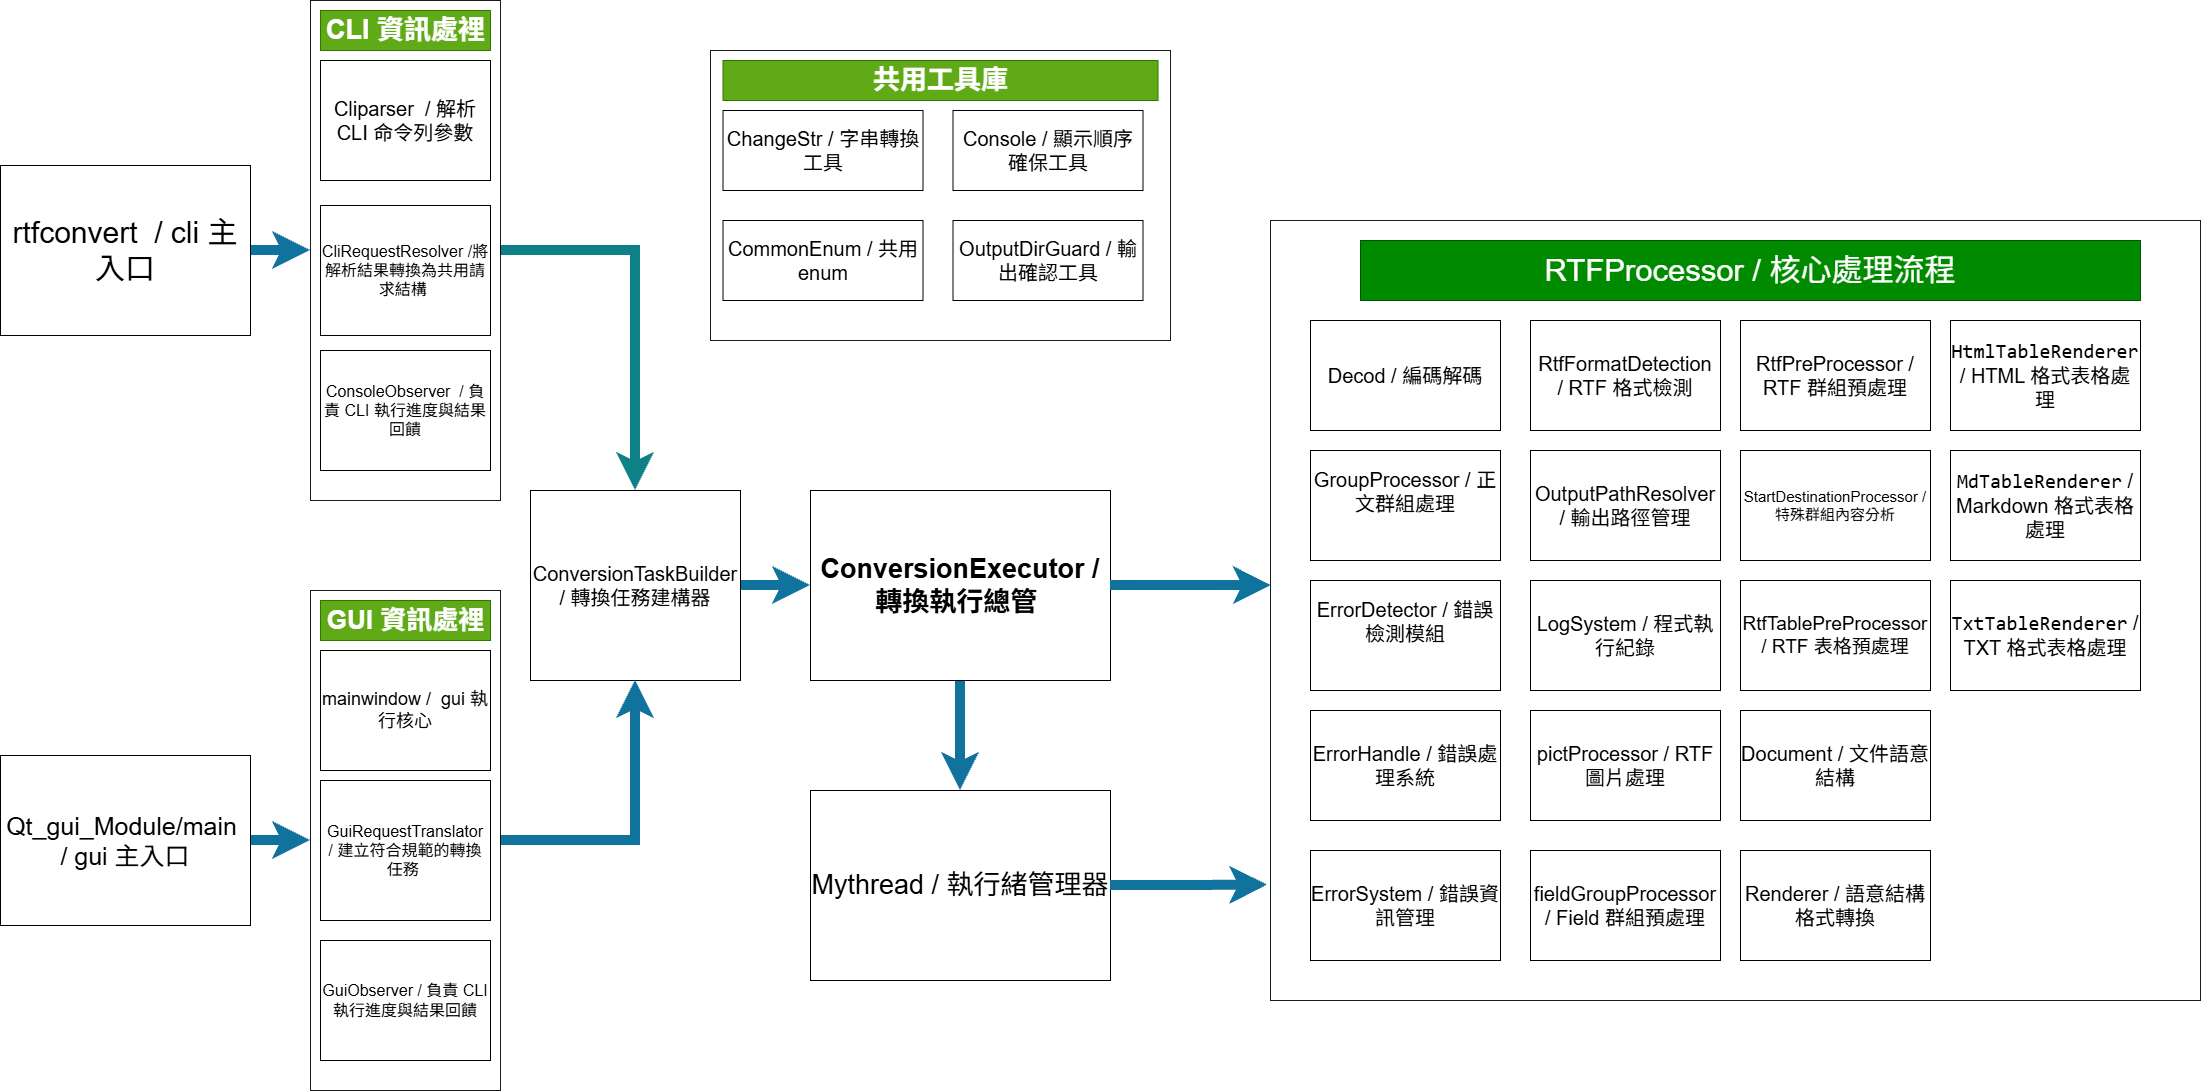

The diagram above was exported from draw.io. Its source (the exported page's mxGraphModel, read from the mxfile embedded in the PNG):
<mxGraphModel dx="9247" dy="3421" grid="1" gridSize="10" guides="1" tooltips="1" connect="1" arrows="1" fold="1" page="1" pageScale="1" pageWidth="827" pageHeight="1169" math="0" shadow="0">
  <root>
    <object label="" id="0">
      <mxCell />
    </object>
    <mxCell id="1" parent="0" />
    <mxCell id="UFxHCTeVvLrYtnhBnRDC-7" parent="1" style="rounded=0;whiteSpace=wrap;html=1;fillColor=light-dark(#FFFFFF,#FFF2CC);strokeColor=default;opacity=90;opacityGroup=1;" value="" vertex="1">
      <mxGeometry height="780" width="930" x="-3230" y="-520" as="geometry" />
    </mxCell>
    <mxCell id="UFxHCTeVvLrYtnhBnRDC-55" edge="1" parent="1" source="By59mB2xedDJnujc1Z_2-50" style="edgeStyle=orthogonalEdgeStyle;rounded=0;orthogonalLoop=1;jettySize=auto;html=1;exitX=1;exitY=0.5;exitDx=0;exitDy=0;entryX=0.5;entryY=0;entryDx=0;entryDy=0;defaultLabelBackgroundColor=page;strokeWidth=10;fillColor=#b0e3e6;strokeColor=#0e8088;" target="By59mB2xedDJnujc1Z_2-23">
      <mxGeometry relative="1" as="geometry" />
    </mxCell>
    <mxCell id="By59mB2xedDJnujc1Z_2-50" parent="1" style="rounded=0;whiteSpace=wrap;html=1;fillColor=light-dark(#FFFFFF,#FFF2CC);strokeColor=default;opacity=90;opacityGroup=1;" value="" vertex="1">
      <mxGeometry height="500" width="190" x="-4190" y="-740" as="geometry" />
    </mxCell>
    <mxCell id="2Cbao9S7e5RdDG-VStR3-41" edge="1" parent="1" source="By59mB2xedDJnujc1Z_2-2" style="edgeStyle=orthogonalEdgeStyle;rounded=0;orthogonalLoop=1;jettySize=auto;html=1;exitX=1;exitY=0.5;exitDx=0;exitDy=0;entryX=0;entryY=0.5;entryDx=0;entryDy=0;defaultLabelBackgroundColor=page;strokeWidth=10;fillColor=#b1ddf0;strokeColor=#10739e;" target="By59mB2xedDJnujc1Z_2-50">
      <mxGeometry relative="1" as="geometry" />
    </mxCell>
    <mxCell id="By59mB2xedDJnujc1Z_2-2" parent="1" style="rounded=0;whiteSpace=wrap;html=1;" value="&lt;font style=&quot;font-size: 30px;&quot;&gt;rtfconvert&amp;nbsp; / cli 主入口&lt;/font&gt;" vertex="1">
      <mxGeometry height="170" width="250" x="-4500" y="-575" as="geometry" />
    </mxCell>
    <mxCell id="By59mB2xedDJnujc1Z_2-4" parent="1" style="rounded=0;whiteSpace=wrap;html=1;" value="&lt;font style=&quot;font-size: 20px;&quot;&gt;Cliparser&amp;nbsp; / 解析 CLI 命令列參數&lt;/font&gt;" vertex="1">
      <mxGeometry height="120" width="170" x="-4180" y="-680" as="geometry" />
    </mxCell>
    <mxCell id="By59mB2xedDJnujc1Z_2-11" parent="1" style="rounded=0;whiteSpace=wrap;html=1;" value="&lt;font style=&quot;font-size: 16px;&quot;&gt;CliRequestResolver /將解析結果轉換為共用請求結構&amp;nbsp;&lt;/font&gt;" vertex="1">
      <mxGeometry height="130" width="170" x="-4180" y="-535" as="geometry" />
    </mxCell>
    <mxCell id="By59mB2xedDJnujc1Z_2-16" parent="1" style="rounded=0;whiteSpace=wrap;html=1;" value="&lt;font style=&quot;font-size: 16px;&quot;&gt;ConsoleObserver&amp;nbsp; / 負責 CLI 執行進度與結果回&lt;/font&gt;&lt;font style=&quot;font-size: 16px;&quot;&gt;饋&lt;/font&gt;" vertex="1">
      <mxGeometry height="120" width="170" x="-4180" y="-390" as="geometry" />
    </mxCell>
    <mxCell id="UFxHCTeVvLrYtnhBnRDC-57" edge="1" parent="1" source="By59mB2xedDJnujc1Z_2-23" style="edgeStyle=orthogonalEdgeStyle;rounded=0;orthogonalLoop=1;jettySize=auto;html=1;exitX=1;exitY=0.5;exitDx=0;exitDy=0;entryX=0;entryY=0.5;entryDx=0;entryDy=0;defaultLabelBackgroundColor=page;strokeWidth=10;fillColor=#b1ddf0;strokeColor=#10739e;" target="2Cbao9S7e5RdDG-VStR3-30">
      <mxGeometry relative="1" as="geometry" />
    </mxCell>
    <mxCell id="By59mB2xedDJnujc1Z_2-23" parent="1" style="rounded=0;whiteSpace=wrap;html=1;" value="&lt;font style=&quot;font-size: 20px;&quot;&gt;ConversionTaskBuilder / 轉換任務建構器&lt;/font&gt;" vertex="1">
      <mxGeometry height="190" width="210" x="-3970" y="-250" as="geometry" />
    </mxCell>
    <mxCell id="By59mB2xedDJnujc1Z_2-47" edge="1" parent="1" style="edgeStyle=orthogonalEdgeStyle;rounded=0;orthogonalLoop=1;jettySize=auto;html=1;innerLoopWaypoints=1;exitX=0.5;exitY=1;exitDx=0;exitDy=0;defaultLabelBackgroundColor=page;">
      <mxGeometry relative="1" as="geometry">
        <mxPoint x="-3320" y="70" as="sourcePoint" />
        <mxPoint x="-3320" y="70" as="targetPoint" />
      </mxGeometry>
    </mxCell>
    <mxCell id="2Cbao9S7e5RdDG-VStR3-1" parent="1" style="text;strokeColor=#2D7600;fillColor=#60a917;html=1;fontSize=27;fontStyle=1;verticalAlign=middle;align=center;autosizeText=1;fontColor=#ffffff;" value="CLI 資訊處裡" vertex="1">
      <mxGeometry height="40" width="170" x="-4180" y="-730" as="geometry" />
    </mxCell>
    <mxCell id="2Cbao9S7e5RdDG-VStR3-42" edge="1" parent="1" source="2Cbao9S7e5RdDG-VStR3-6" style="edgeStyle=orthogonalEdgeStyle;rounded=0;orthogonalLoop=1;jettySize=auto;html=1;exitX=1;exitY=0.5;exitDx=0;exitDy=0;entryX=0;entryY=0.5;entryDx=0;entryDy=0;defaultLabelBackgroundColor=page;strokeWidth=10;fillColor=#b1ddf0;strokeColor=#10739e;" target="2Cbao9S7e5RdDG-VStR3-21">
      <mxGeometry relative="1" as="geometry" />
    </mxCell>
    <mxCell id="2Cbao9S7e5RdDG-VStR3-6" parent="1" style="rounded=0;whiteSpace=wrap;html=1;" value="&lt;font style=&quot;font-size: 25px;&quot;&gt;Qt_gui_Module/main&amp;nbsp; / gui 主入口&lt;/font&gt;" vertex="1">
      <mxGeometry height="170" width="250" x="-4500" y="15" as="geometry" />
    </mxCell>
    <mxCell id="UFxHCTeVvLrYtnhBnRDC-39" edge="1" parent="1" source="2Cbao9S7e5RdDG-VStR3-21" style="edgeStyle=orthogonalEdgeStyle;rounded=0;orthogonalLoop=1;jettySize=auto;html=1;exitX=1;exitY=0.5;exitDx=0;exitDy=0;entryX=0.5;entryY=1;entryDx=0;entryDy=0;defaultLabelBackgroundColor=page;strokeWidth=10;fillColor=#b1ddf0;strokeColor=#10739e;" target="By59mB2xedDJnujc1Z_2-23">
      <mxGeometry relative="1" as="geometry" />
    </mxCell>
    <mxCell id="2Cbao9S7e5RdDG-VStR3-21" parent="1" style="rounded=0;whiteSpace=wrap;html=1;fillColor=light-dark(#FFFFFF,#FFF2CC);strokeColor=default;opacity=90;opacityGroup=1;" value="" vertex="1">
      <mxGeometry height="500" width="190" x="-4190" y="-150" as="geometry" />
    </mxCell>
    <mxCell id="2Cbao9S7e5RdDG-VStR3-26" parent="1" style="text;strokeColor=#2D7600;fillColor=#60a917;html=1;fontSize=26;fontStyle=1;verticalAlign=middle;align=center;autosizeText=1;fontColor=#ffffff;" value="GUI 資訊處裡" vertex="1">
      <mxGeometry height="40" width="170" x="-4180" y="-140" as="geometry" />
    </mxCell>
    <mxCell id="2Cbao9S7e5RdDG-VStR3-27" parent="1" style="rounded=0;whiteSpace=wrap;html=1;" value="&lt;font style=&quot;font-size: 18px;&quot;&gt;mainwindow /&amp;nbsp; gui 執行核心&lt;/font&gt;" vertex="1">
      <mxGeometry height="120" width="170" x="-4180" y="-90" as="geometry" />
    </mxCell>
    <mxCell id="2Cbao9S7e5RdDG-VStR3-28" parent="1" style="rounded=0;whiteSpace=wrap;html=1;" value="&lt;font style=&quot;font-size: 16px;&quot;&gt;&lt;font style=&quot;&quot;&gt;GuiRequestTranslator /&amp;nbsp;建立符合規範的轉換任務&lt;/font&gt;&amp;nbsp;&lt;/font&gt;" vertex="1">
      <mxGeometry height="140" width="170" x="-4180" y="40" as="geometry" />
    </mxCell>
    <mxCell id="2Cbao9S7e5RdDG-VStR3-29" parent="1" style="rounded=0;whiteSpace=wrap;html=1;" value="&lt;font style=&quot;font-size: 16px;&quot;&gt;GuiObserver /&amp;nbsp;&lt;/font&gt;&lt;font style=&quot;font-size: 16px;&quot;&gt;負責 CLI 執行進度與結果回&lt;/font&gt;&lt;font style=&quot;font-size: 16px;&quot;&gt;饋&lt;/font&gt;" vertex="1">
      <mxGeometry height="120" width="170" x="-4180" y="200" as="geometry" />
    </mxCell>
    <mxCell id="UFxHCTeVvLrYtnhBnRDC-58" edge="1" parent="1" source="2Cbao9S7e5RdDG-VStR3-30" style="edgeStyle=orthogonalEdgeStyle;rounded=0;orthogonalLoop=1;jettySize=auto;html=1;exitX=0.5;exitY=1;exitDx=0;exitDy=0;entryX=0.5;entryY=0;entryDx=0;entryDy=0;defaultLabelBackgroundColor=page;strokeWidth=10;fillColor=#b1ddf0;strokeColor=#10739e;" target="UFxHCTeVvLrYtnhBnRDC-1">
      <mxGeometry relative="1" as="geometry" />
    </mxCell>
    <mxCell id="2Cbao9S7e5RdDG-VStR3-30" parent="1" style="rounded=0;whiteSpace=wrap;html=1;" value="&lt;font style=&quot;font-size: 27px;&quot;&gt;&lt;strong style=&quot;background-color: transparent; color: light-dark(#000000, var(--ge-light-color, #ffffff));&quot;&gt;ConversionExecutor / 轉換執行總管&lt;/strong&gt;&amp;nbsp;&lt;/font&gt;" vertex="1">
      <mxGeometry height="190" width="300" x="-3690" y="-250" as="geometry" />
    </mxCell>
    <mxCell id="UFxHCTeVvLrYtnhBnRDC-1" parent="1" style="rounded=0;whiteSpace=wrap;html=1;" value="&lt;font style=&quot;font-size: 27px;&quot;&gt;Mythread /&amp;nbsp;執行緒管理器&lt;/font&gt;" vertex="1">
      <mxGeometry height="190" width="300" x="-3690" y="50" as="geometry" />
    </mxCell>
    <mxCell id="UFxHCTeVvLrYtnhBnRDC-5" parent="1" style="rounded=0;whiteSpace=wrap;html=1;fillColor=#008a00;fontColor=#ffffff;strokeColor=#005700;" value="&lt;p&gt;&lt;font style=&quot;font-size: 31px;&quot;&gt;&lt;font style=&quot;&quot;&gt;RTFProcessor /&amp;nbsp;&lt;/font&gt;&lt;span style=&quot;background-color: transparent; color: light-dark(rgb(255, 255, 255), rgb(18, 18, 18));&quot;&gt;核心處理流程&lt;/span&gt;&lt;/font&gt;&lt;/p&gt;" vertex="1">
      <mxGeometry height="60" width="780" x="-3140" y="-500" as="geometry" />
    </mxCell>
    <mxCell id="UFxHCTeVvLrYtnhBnRDC-13" parent="1" style="rounded=0;whiteSpace=wrap;html=1;" value="&lt;font style=&quot;font-size: 20px;&quot;&gt;Decod / 編碼解碼&lt;/font&gt;" vertex="1">
      <mxGeometry height="110" width="190" x="-3190" y="-420" as="geometry" />
    </mxCell>
    <mxCell id="UFxHCTeVvLrYtnhBnRDC-16" parent="1" style="rounded=0;whiteSpace=wrap;html=1;" value="&lt;p&gt;&lt;font style=&quot;font-size: 20px;&quot;&gt;&lt;font style=&quot;&quot;&gt;GroupProcessor /&amp;nbsp;&lt;/font&gt;&lt;span style=&quot;background-color: transparent; color: light-dark(#000000, var(--ge-light-color, #ffffff));&quot;&gt;正文群組處理&lt;/span&gt;&lt;/font&gt;&lt;/p&gt;&lt;div&gt;&lt;/div&gt;&lt;p&gt;&lt;br&gt;&lt;/p&gt;" vertex="1">
      <mxGeometry height="110" width="190" x="-3190" y="-290" as="geometry" />
    </mxCell>
    <mxCell id="UFxHCTeVvLrYtnhBnRDC-17" parent="1" style="rounded=0;whiteSpace=wrap;html=1;" value="&lt;p&gt;&lt;font style=&quot;font-size: 20px;&quot;&gt;ErrorDetector /&amp;nbsp;&lt;span style=&quot;background-color: transparent; color: light-dark(#000000, var(--ge-light-color, #ffffff));&quot;&gt;錯誤檢測模組&lt;/span&gt;&lt;/font&gt;&lt;/p&gt;&lt;div&gt;&lt;/div&gt;&lt;p&gt;&lt;br&gt;&lt;/p&gt;" vertex="1">
      <mxGeometry height="110" width="190" x="-3190" y="-160" as="geometry" />
    </mxCell>
    <mxCell id="UFxHCTeVvLrYtnhBnRDC-18" parent="1" style="rounded=0;whiteSpace=wrap;html=1;" value="&lt;p&gt;&lt;font style=&quot;font-size: 20px;&quot;&gt;ErrorHandle /&amp;nbsp;&lt;span style=&quot;background-color: transparent; color: light-dark(#000000, var(--ge-light-color, #ffffff));&quot;&gt;錯誤處理系統&lt;/span&gt;&lt;/font&gt;&lt;/p&gt;" vertex="1">
      <mxGeometry height="110" width="190" x="-3190" y="-30" as="geometry" />
    </mxCell>
    <mxCell id="UFxHCTeVvLrYtnhBnRDC-19" parent="1" style="rounded=0;whiteSpace=wrap;html=1;" value="&lt;p&gt;&lt;font style=&quot;font-size: 20px;&quot;&gt;ErrorSystem /&amp;nbsp;&lt;span style=&quot;background-color: transparent; color: light-dark(#000000, var(--ge-light-color, #ffffff));&quot;&gt;錯誤資訊管理&lt;/span&gt;&lt;/font&gt;&lt;/p&gt;" vertex="1">
      <mxGeometry height="110" width="190" x="-3190" y="110" as="geometry" />
    </mxCell>
    <mxCell id="UFxHCTeVvLrYtnhBnRDC-20" parent="1" style="rounded=0;whiteSpace=wrap;html=1;" value="&lt;p&gt;&lt;font style=&quot;font-size: 20px;&quot;&gt;&lt;font style=&quot;&quot;&gt;RtfFormatDetection /&amp;nbsp;&lt;/font&gt;&lt;span style=&quot;background-color: transparent; color: light-dark(#000000, var(--ge-light-color, #ffffff));&quot;&gt;RTF 格式檢測&lt;/span&gt;&lt;/font&gt;&lt;/p&gt;" vertex="1">
      <mxGeometry height="110" width="190" x="-2970" y="-420" as="geometry" />
    </mxCell>
    <mxCell id="UFxHCTeVvLrYtnhBnRDC-22" parent="1" style="rounded=0;whiteSpace=wrap;html=1;" value="&lt;p&gt;&lt;font style=&quot;font-size: 20px;&quot;&gt;OutputPathResolver / 輸出路徑管理&lt;/font&gt;&lt;/p&gt;" vertex="1">
      <mxGeometry height="110" width="190" x="-2970" y="-290" as="geometry" />
    </mxCell>
    <mxCell id="UFxHCTeVvLrYtnhBnRDC-23" parent="1" style="rounded=0;whiteSpace=wrap;html=1;" value="&lt;p&gt;&lt;font style=&quot;font-size: 20px;&quot;&gt;LogSystem / 程式執行紀錄&lt;/font&gt;&lt;/p&gt;" vertex="1">
      <mxGeometry height="110" width="190" x="-2970" y="-160" as="geometry" />
    </mxCell>
    <mxCell id="UFxHCTeVvLrYtnhBnRDC-24" parent="1" style="rounded=0;whiteSpace=wrap;html=1;" value="&lt;p&gt;&lt;font style=&quot;font-size: 20px;&quot;&gt;pictProcessor / RTF 圖片處理&lt;/font&gt;&lt;/p&gt;" vertex="1">
      <mxGeometry height="110" width="190" x="-2970" y="-30" as="geometry" />
    </mxCell>
    <mxCell id="UFxHCTeVvLrYtnhBnRDC-25" parent="1" style="rounded=0;whiteSpace=wrap;html=1;" value="&lt;p&gt;&lt;font style=&quot;font-size: 20px;&quot;&gt;fieldGroupProcessor / Field 群組預處理&lt;/font&gt;&lt;/p&gt;" vertex="1">
      <mxGeometry height="110" width="190" x="-2970" y="110" as="geometry" />
    </mxCell>
    <mxCell id="UFxHCTeVvLrYtnhBnRDC-26" parent="1" style="rounded=0;whiteSpace=wrap;html=1;" value="&lt;p&gt;&lt;font style=&quot;font-size: 20px;&quot;&gt;RtfPreProcessor / RTF 群組預處理&lt;/font&gt;&lt;/p&gt;" vertex="1">
      <mxGeometry height="110" width="190" x="-2760" y="-420" as="geometry" />
    </mxCell>
    <mxCell id="UFxHCTeVvLrYtnhBnRDC-27" parent="1" style="rounded=0;whiteSpace=wrap;html=1;" value="&lt;p&gt;&lt;font style=&quot;font-size: 15px;&quot;&gt;StartDestinationProcessor / 特殊群組內容分析&lt;/font&gt;&lt;/p&gt;" vertex="1">
      <mxGeometry height="110" width="190" x="-2760" y="-290" as="geometry" />
    </mxCell>
    <mxCell id="UFxHCTeVvLrYtnhBnRDC-28" parent="1" style="rounded=0;whiteSpace=wrap;html=1;" value="&lt;p&gt;&lt;font style=&quot;font-size: 19px;&quot;&gt;RtfTablePreProcessor / RTF 表格預處理&lt;/font&gt;&lt;/p&gt;" vertex="1">
      <mxGeometry height="110" width="190" x="-2760" y="-160" as="geometry" />
    </mxCell>
    <mxCell id="UFxHCTeVvLrYtnhBnRDC-29" parent="1" style="rounded=0;whiteSpace=wrap;html=1;" value="&lt;p&gt;&lt;font style=&quot;font-size: 20px;&quot;&gt;Document / 文件語意結構&lt;/font&gt;&lt;/p&gt;" vertex="1">
      <mxGeometry height="110" width="190" x="-2760" y="-30" as="geometry" />
    </mxCell>
    <mxCell id="UFxHCTeVvLrYtnhBnRDC-30" parent="1" style="rounded=0;whiteSpace=wrap;html=1;" value="&lt;p&gt;&lt;font style=&quot;font-size: 20px;&quot;&gt;Renderer / 語意結構格式轉換&lt;/font&gt;&lt;/p&gt;" vertex="1">
      <mxGeometry height="110" width="190" x="-2760" y="110" as="geometry" />
    </mxCell>
    <mxCell id="UFxHCTeVvLrYtnhBnRDC-31" parent="1" style="rounded=0;whiteSpace=wrap;html=1;" value="&lt;p&gt;&lt;font style=&quot;font-size: 20px;&quot;&gt;&lt;code style=&quot;&quot;&gt;HtmlTableRenderer&lt;/code&gt; / HTML 格式表格處理&lt;/font&gt;&lt;/p&gt;" vertex="1">
      <mxGeometry height="110" width="190" x="-2550" y="-420" as="geometry" />
    </mxCell>
    <mxCell id="UFxHCTeVvLrYtnhBnRDC-32" parent="1" style="rounded=0;whiteSpace=wrap;html=1;" value="&lt;p&gt;&lt;font style=&quot;font-size: 20px;&quot;&gt;&lt;code style=&quot;&quot;&gt;MdTableRenderer&lt;/code&gt; / Markdown 格式表格處理&lt;/font&gt;&lt;/p&gt;" vertex="1">
      <mxGeometry height="110" width="190" x="-2550" y="-290" as="geometry" />
    </mxCell>
    <mxCell id="UFxHCTeVvLrYtnhBnRDC-33" parent="1" style="rounded=0;whiteSpace=wrap;html=1;" value="&lt;p&gt;&lt;font style=&quot;font-size: 20px;&quot;&gt;&lt;code style=&quot;&quot;&gt;TxtTableRenderer&lt;/code&gt; / TXT 格式表格處理&lt;/font&gt;&lt;/p&gt;" vertex="1">
      <mxGeometry height="110" width="190" x="-2550" y="-160" as="geometry" />
    </mxCell>
    <mxCell id="UFxHCTeVvLrYtnhBnRDC-42" parent="1" style="rounded=0;whiteSpace=wrap;html=1;fillColor=light-dark(#FFFFFF,#FFF2CC);strokeColor=default;opacity=90;opacityGroup=1;" value="" vertex="1">
      <mxGeometry height="290" width="460" x="-3790" y="-690" as="geometry" />
    </mxCell>
    <mxCell id="UFxHCTeVvLrYtnhBnRDC-45" parent="1" style="text;strokeColor=#2D7600;fillColor=#60a917;html=1;fontSize=27;fontStyle=1;verticalAlign=middle;align=center;autosizeText=1;fontColor=#ffffff;" value="共用工具庫" vertex="1">
      <mxGeometry height="40" width="435" x="-3777.5" y="-680" as="geometry" />
    </mxCell>
    <mxCell id="UFxHCTeVvLrYtnhBnRDC-46" parent="1" style="rounded=0;whiteSpace=wrap;html=1;" value="&lt;font style=&quot;font-size: 20px;&quot;&gt;ChangeStr / 字串轉換工具&lt;/font&gt;" vertex="1">
      <mxGeometry height="80" width="200" x="-3777.5" y="-630" as="geometry" />
    </mxCell>
    <mxCell id="UFxHCTeVvLrYtnhBnRDC-47" parent="1" style="rounded=0;whiteSpace=wrap;html=1;" value="&lt;font style=&quot;font-size: 20px;&quot;&gt;CommonEnum / 共用 enum&lt;/font&gt;" vertex="1">
      <mxGeometry height="80" width="200" x="-3777.5" y="-520" as="geometry" />
    </mxCell>
    <mxCell id="UFxHCTeVvLrYtnhBnRDC-53" parent="1" style="rounded=0;whiteSpace=wrap;html=1;" value="&lt;font style=&quot;font-size: 20px;&quot;&gt;Console / 顯示順序確保工具&lt;/font&gt;" vertex="1">
      <mxGeometry height="80" width="190" x="-3547.5" y="-630" as="geometry" />
    </mxCell>
    <mxCell id="UFxHCTeVvLrYtnhBnRDC-54" parent="1" style="rounded=0;whiteSpace=wrap;html=1;" value="&lt;font style=&quot;font-size: 20px;&quot;&gt;OutputDirGuard / 輸出確認工具&lt;/font&gt;" vertex="1">
      <mxGeometry height="80" width="190" x="-3547.5" y="-520" as="geometry" />
    </mxCell>
    <mxCell id="UFxHCTeVvLrYtnhBnRDC-59" edge="1" parent="1" source="UFxHCTeVvLrYtnhBnRDC-1" style="edgeStyle=orthogonalEdgeStyle;rounded=0;orthogonalLoop=1;jettySize=auto;html=1;exitX=1;exitY=0.5;exitDx=0;exitDy=0;entryX=-0.003;entryY=0.852;entryDx=0;entryDy=0;entryPerimeter=0;defaultLabelBackgroundColor=page;strokeWidth=10;fillColor=#b1ddf0;strokeColor=#10739e;" target="UFxHCTeVvLrYtnhBnRDC-7">
      <mxGeometry relative="1" as="geometry" />
    </mxCell>
    <mxCell id="UFxHCTeVvLrYtnhBnRDC-60" edge="1" parent="1" source="2Cbao9S7e5RdDG-VStR3-30" style="edgeStyle=orthogonalEdgeStyle;rounded=0;orthogonalLoop=1;jettySize=auto;html=1;exitX=1;exitY=0.5;exitDx=0;exitDy=0;entryX=0.001;entryY=0.468;entryDx=0;entryDy=0;entryPerimeter=0;defaultLabelBackgroundColor=page;strokeWidth=10;fillColor=#b1ddf0;strokeColor=#10739e;" target="UFxHCTeVvLrYtnhBnRDC-7">
      <mxGeometry relative="1" as="geometry" />
    </mxCell>
  </root>
</mxGraphModel>